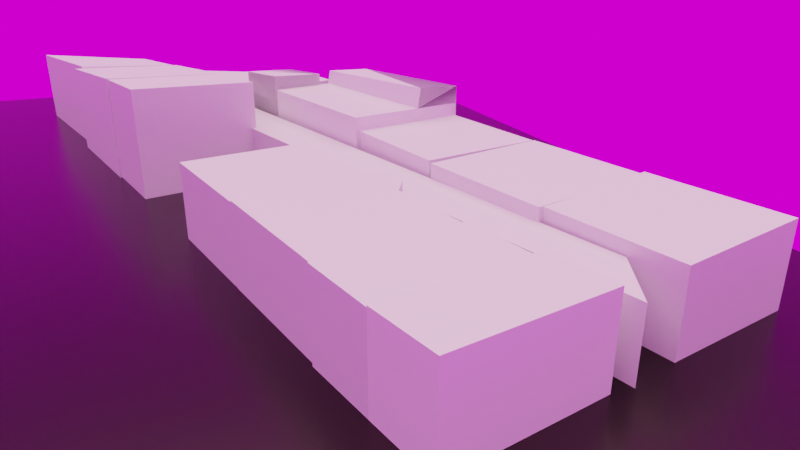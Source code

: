 # Source: scene.blend  (saved by Blender 2.93.20; exported with 4.5.12 LTS)
import bpy
from mathutils import Matrix  # noqa: F401  (used for matrix-valued properties, if any)

bpy.ops.wm.read_factory_settings(use_empty=True)
scene = bpy.context.scene
scene.name = 'Scene'

# ---- collections
col_collection = bpy.data.collections.new('Collection'); scene.collection.children.link(col_collection)
col_collection_2 = bpy.data.collections.new('Collection 2'); scene.collection.children.link(col_collection_2)

# ---- images (referenced by path relative to the original .blend; pixels are not part of the script)
import os
ASSET_DIR = os.environ.get("B2B_ASSET_DIR", "")  # directory of the original .blend (textures are referenced by path, not embedded)
HERE = os.path.dirname(os.path.abspath(__file__))  # packed textures are extracted next to this script under _unpacked/

def load_image(name, relpath, width, height, colorspace="sRGB"):
    """Load a texture the original file referenced (path relative to the .blend, or extracted next to this script)."""
    p = next((c for c in (os.path.join(HERE, relpath), os.path.join(ASSET_DIR, relpath)) if relpath and os.path.exists(c)), "")
    if p:
        img = bpy.data.images.load(p, check_existing=True)
        img.name = name
    else:  # same state as the original file: an image datablock whose file is absent (Cycles renders it pink)
        img = bpy.data.images.new(name, width, height)
        img.source = "FILE"
        img.filepath = "//" + (relpath or name)
    img.colorspace_settings.name = colorspace
    return img
img_world_tex_exr = load_image('world_tex.exr', 'world_tex.exr', 1024, 1024, 'Linear Rec.709')

# ---- materials (node trees are filled in below, after node groups)
mat_material = bpy.data.materials.new('Material')
mat_material.use_transparent_shadow = False
mat_default_obj_004 = bpy.data.materials.new('Default OBJ.004')
mat_default_obj_004.use_transparent_shadow = False
mat_default_obj_005 = bpy.data.materials.new('Default OBJ.005')
mat_default_obj_005.use_transparent_shadow = False
mat_default_obj_006 = bpy.data.materials.new('Default OBJ.006')
mat_default_obj_006.use_transparent_shadow = False
mat_default_obj_007 = bpy.data.materials.new('Default OBJ.007')
mat_default_obj_007.use_transparent_shadow = False
mat_default_obj_008 = bpy.data.materials.new('Default OBJ.008')
mat_default_obj_008.use_transparent_shadow = False
mat_default_obj_009 = bpy.data.materials.new('Default OBJ.009')
mat_default_obj_009.use_transparent_shadow = False
mat_default_obj_010 = bpy.data.materials.new('Default OBJ.010')
mat_default_obj_010.use_transparent_shadow = False
mat_default_obj_011 = bpy.data.materials.new('Default OBJ.011')
mat_default_obj_011.use_transparent_shadow = False
mat_default_obj_012 = bpy.data.materials.new('Default OBJ.012')
mat_default_obj_012.use_transparent_shadow = False
mat_default_obj_013 = bpy.data.materials.new('Default OBJ.013')
mat_default_obj_013.use_transparent_shadow = False
mat_default_obj_014 = bpy.data.materials.new('Default OBJ.014')
mat_default_obj_014.use_transparent_shadow = False
mat_default_obj_015 = bpy.data.materials.new('Default OBJ.015')
mat_default_obj_015.use_transparent_shadow = False
mat_default_obj_016 = bpy.data.materials.new('Default OBJ.016')
mat_default_obj_016.use_transparent_shadow = False
mat_default_obj_017 = bpy.data.materials.new('Default OBJ.017')
mat_default_obj_017.use_transparent_shadow = False
mat_default_obj_018 = bpy.data.materials.new('Default OBJ.018')
mat_default_obj_018.use_transparent_shadow = False
mat_default_obj_004_1 = bpy.data.materials.new('Default_OBJ.004')
mat_default_obj_004_1.use_transparent_shadow = False
mat_default_obj_004_1.roughness = 0.5
mat_default_obj_005_1 = bpy.data.materials.new('Default_OBJ.005')
mat_default_obj_005_1.use_transparent_shadow = False
mat_default_obj_005_1.roughness = 0.5
mat_default_obj_006_1 = bpy.data.materials.new('Default_OBJ.006')
mat_default_obj_006_1.use_transparent_shadow = False
mat_default_obj_006_1.roughness = 0.5
mat_default_obj_007_1 = bpy.data.materials.new('Default_OBJ.007')
mat_default_obj_007_1.use_transparent_shadow = False
mat_default_obj_007_1.roughness = 0.5
mat_default_obj_008_1 = bpy.data.materials.new('Default_OBJ.008')
mat_default_obj_008_1.use_transparent_shadow = False
mat_default_obj_008_1.roughness = 0.5
mat_default_obj_009_1 = bpy.data.materials.new('Default_OBJ.009')
mat_default_obj_009_1.use_transparent_shadow = False
mat_default_obj_009_1.roughness = 0.5
mat_default_obj_010_1 = bpy.data.materials.new('Default_OBJ.010')
mat_default_obj_010_1.use_transparent_shadow = False
mat_default_obj_010_1.roughness = 0.5
mat_default_obj_011_1 = bpy.data.materials.new('Default_OBJ.011')
mat_default_obj_011_1.use_transparent_shadow = False
mat_default_obj_011_1.roughness = 0.5
mat_default_obj_012_1 = bpy.data.materials.new('Default_OBJ.012')
mat_default_obj_012_1.use_transparent_shadow = False
mat_default_obj_012_1.roughness = 0.5
mat_default_obj_013_1 = bpy.data.materials.new('Default_OBJ.013')
mat_default_obj_013_1.use_transparent_shadow = False
mat_default_obj_013_1.roughness = 0.5
mat_default_obj_014_1 = bpy.data.materials.new('Default_OBJ.014')
mat_default_obj_014_1.use_transparent_shadow = False
mat_default_obj_014_1.roughness = 0.5
mat_default_obj_016_1 = bpy.data.materials.new('Default_OBJ.016')
mat_default_obj_016_1.use_transparent_shadow = False
mat_default_obj_016_1.roughness = 0.5
mat_default_obj_017_1 = bpy.data.materials.new('Default_OBJ.017')
mat_default_obj_017_1.use_transparent_shadow = False
mat_default_obj_017_1.roughness = 0.5
mat_default_obj_018_1 = bpy.data.materials.new('Default_OBJ.018')
mat_default_obj_018_1.use_transparent_shadow = False
mat_default_obj_018_1.roughness = 0.5

# ---- material node trees
mat_material.use_nodes = True; mat_material.node_tree.nodes.clear()
_N = mat_material.node_tree.nodes; _L = mat_material.node_tree.links
n0 = _N.new('ShaderNodeBsdfPrincipled'); n0.name = 'Principled BSDF'; n0.location = (10, 300)
n0.distribution = 'GGX'
n0.subsurface_method = 'BURLEY'
n0.inputs[0].default_value = (0.03741, 0.03384, 0.02858, 1.0)
n0.inputs[1].default_value = 1.0
n0.inputs[2].default_value = 0.2708
n0.inputs[3].default_value = 1.45
n0.inputs[13].default_value = 0.09041
n0.inputs[27].default_value = (0.0, 0.0, 0.0, 1.0)
n0.inputs[28].default_value = 1.0
n1 = _N.new('ShaderNodeOutputMaterial'); n1.name = 'Material Output'; n1.location = (300, 300)
_L.new(n0.outputs[0], n1.inputs[0])
n1.is_active_output = True
mat_default_obj_004.use_nodes = True; mat_default_obj_004.node_tree.nodes.clear()
_N = mat_default_obj_004.node_tree.nodes; _L = mat_default_obj_004.node_tree.links
n0 = _N.new('ShaderNodeBsdfPrincipled'); n0.name = 'Principled BSDF'; n0.location = (10, 300)
n0.distribution = 'GGX'
n0.subsurface_method = 'BURLEY'
n0.inputs[0].default_value = (1.0, 1.0, 1.0, 1.0)
n0.inputs[1].default_value = 0.142
n0.inputs[2].default_value = 0.6183
n0.inputs[3].default_value = 1.45
n0.inputs[13].default_value = 0.7337
n0.inputs[27].default_value = (0.0, 0.0, 0.0, 1.0)
n0.inputs[28].default_value = 1.0
n1 = _N.new('ShaderNodeOutputMaterial'); n1.name = 'Material Output'; n1.location = (300, 300)
_L.new(n0.outputs[0], n1.inputs[0])
n1.is_active_output = True
mat_default_obj_005.use_nodes = True; mat_default_obj_005.node_tree.nodes.clear()
_N = mat_default_obj_005.node_tree.nodes; _L = mat_default_obj_005.node_tree.links
n0 = _N.new('ShaderNodeBsdfPrincipled'); n0.name = 'Principled BSDF'; n0.location = (10, 300)
n0.distribution = 'GGX'
n0.subsurface_method = 'BURLEY'
n0.inputs[3].default_value = 1.45
n0.inputs[27].default_value = (0.0, 0.0, 0.0, 1.0)
n0.inputs[28].default_value = 1.0
n1 = _N.new('ShaderNodeOutputMaterial'); n1.name = 'Material Output'; n1.location = (300, 300)
_L.new(n0.outputs[0], n1.inputs[0])
n1.is_active_output = True
mat_default_obj_006.use_nodes = True; mat_default_obj_006.node_tree.nodes.clear()
_N = mat_default_obj_006.node_tree.nodes; _L = mat_default_obj_006.node_tree.links
n0 = _N.new('ShaderNodeBsdfPrincipled'); n0.name = 'Principled BSDF'; n0.location = (10, 300)
n0.distribution = 'GGX'
n0.subsurface_method = 'BURLEY'
n0.inputs[3].default_value = 1.45
n0.inputs[27].default_value = (0.0, 0.0, 0.0, 1.0)
n0.inputs[28].default_value = 1.0
n1 = _N.new('ShaderNodeOutputMaterial'); n1.name = 'Material Output'; n1.location = (300, 300)
_L.new(n0.outputs[0], n1.inputs[0])
n1.is_active_output = True
mat_default_obj_007.use_nodes = True; mat_default_obj_007.node_tree.nodes.clear()
_N = mat_default_obj_007.node_tree.nodes; _L = mat_default_obj_007.node_tree.links
n0 = _N.new('ShaderNodeBsdfPrincipled'); n0.name = 'Principled BSDF'; n0.location = (10, 300)
n0.distribution = 'GGX'
n0.subsurface_method = 'BURLEY'
n0.inputs[3].default_value = 1.45
n0.inputs[27].default_value = (0.0, 0.0, 0.0, 1.0)
n0.inputs[28].default_value = 1.0
n1 = _N.new('ShaderNodeOutputMaterial'); n1.name = 'Material Output'; n1.location = (300, 300)
_L.new(n0.outputs[0], n1.inputs[0])
n1.is_active_output = True
mat_default_obj_008.use_nodes = True; mat_default_obj_008.node_tree.nodes.clear()
_N = mat_default_obj_008.node_tree.nodes; _L = mat_default_obj_008.node_tree.links
n0 = _N.new('ShaderNodeBsdfPrincipled'); n0.name = 'Principled BSDF'; n0.location = (10, 300)
n0.distribution = 'GGX'
n0.subsurface_method = 'BURLEY'
n0.inputs[3].default_value = 1.45
n0.inputs[27].default_value = (0.0, 0.0, 0.0, 1.0)
n0.inputs[28].default_value = 1.0
n1 = _N.new('ShaderNodeOutputMaterial'); n1.name = 'Material Output'; n1.location = (300, 300)
_L.new(n0.outputs[0], n1.inputs[0])
n1.is_active_output = True
mat_default_obj_009.use_nodes = True; mat_default_obj_009.node_tree.nodes.clear()
_N = mat_default_obj_009.node_tree.nodes; _L = mat_default_obj_009.node_tree.links
n0 = _N.new('ShaderNodeBsdfPrincipled'); n0.name = 'Principled BSDF'; n0.location = (10, 300)
n0.distribution = 'GGX'
n0.subsurface_method = 'BURLEY'
n0.inputs[3].default_value = 1.45
n0.inputs[27].default_value = (0.0, 0.0, 0.0, 1.0)
n0.inputs[28].default_value = 1.0
n1 = _N.new('ShaderNodeOutputMaterial'); n1.name = 'Material Output'; n1.location = (300, 300)
_L.new(n0.outputs[0], n1.inputs[0])
n1.is_active_output = True
mat_default_obj_010.use_nodes = True; mat_default_obj_010.node_tree.nodes.clear()
_N = mat_default_obj_010.node_tree.nodes; _L = mat_default_obj_010.node_tree.links
n0 = _N.new('ShaderNodeBsdfPrincipled'); n0.name = 'Principled BSDF'; n0.location = (10, 300)
n0.distribution = 'GGX'
n0.subsurface_method = 'BURLEY'
n0.inputs[3].default_value = 1.45
n0.inputs[27].default_value = (0.0, 0.0, 0.0, 1.0)
n0.inputs[28].default_value = 1.0
n1 = _N.new('ShaderNodeOutputMaterial'); n1.name = 'Material Output'; n1.location = (300, 300)
_L.new(n0.outputs[0], n1.inputs[0])
n1.is_active_output = True
mat_default_obj_011.use_nodes = True; mat_default_obj_011.node_tree.nodes.clear()
_N = mat_default_obj_011.node_tree.nodes; _L = mat_default_obj_011.node_tree.links
n0 = _N.new('ShaderNodeBsdfPrincipled'); n0.name = 'Principled BSDF'; n0.location = (10, 300)
n0.distribution = 'GGX'
n0.subsurface_method = 'BURLEY'
n0.inputs[3].default_value = 1.45
n0.inputs[27].default_value = (0.0, 0.0, 0.0, 1.0)
n0.inputs[28].default_value = 1.0
n1 = _N.new('ShaderNodeOutputMaterial'); n1.name = 'Material Output'; n1.location = (300, 300)
_L.new(n0.outputs[0], n1.inputs[0])
n1.is_active_output = True
mat_default_obj_012.use_nodes = True; mat_default_obj_012.node_tree.nodes.clear()
_N = mat_default_obj_012.node_tree.nodes; _L = mat_default_obj_012.node_tree.links
n0 = _N.new('ShaderNodeBsdfPrincipled'); n0.name = 'Principled BSDF'; n0.location = (10, 300)
n0.distribution = 'GGX'
n0.subsurface_method = 'BURLEY'
n0.inputs[3].default_value = 1.45
n0.inputs[27].default_value = (0.0, 0.0, 0.0, 1.0)
n0.inputs[28].default_value = 1.0
n1 = _N.new('ShaderNodeOutputMaterial'); n1.name = 'Material Output'; n1.location = (300, 300)
_L.new(n0.outputs[0], n1.inputs[0])
n1.is_active_output = True
mat_default_obj_013.use_nodes = True; mat_default_obj_013.node_tree.nodes.clear()
_N = mat_default_obj_013.node_tree.nodes; _L = mat_default_obj_013.node_tree.links
n0 = _N.new('ShaderNodeBsdfPrincipled'); n0.name = 'Principled BSDF'; n0.location = (10, 300)
n0.distribution = 'GGX'
n0.subsurface_method = 'BURLEY'
n0.inputs[3].default_value = 1.45
n0.inputs[27].default_value = (0.0, 0.0, 0.0, 1.0)
n0.inputs[28].default_value = 1.0
n1 = _N.new('ShaderNodeOutputMaterial'); n1.name = 'Material Output'; n1.location = (300, 300)
_L.new(n0.outputs[0], n1.inputs[0])
n1.is_active_output = True
mat_default_obj_014.use_nodes = True; mat_default_obj_014.node_tree.nodes.clear()
_N = mat_default_obj_014.node_tree.nodes; _L = mat_default_obj_014.node_tree.links
n0 = _N.new('ShaderNodeBsdfPrincipled'); n0.name = 'Principled BSDF'; n0.location = (10, 300)
n0.distribution = 'GGX'
n0.subsurface_method = 'BURLEY'
n0.inputs[3].default_value = 1.45
n0.inputs[27].default_value = (0.0, 0.0, 0.0, 1.0)
n0.inputs[28].default_value = 1.0
n1 = _N.new('ShaderNodeOutputMaterial'); n1.name = 'Material Output'; n1.location = (300, 300)
_L.new(n0.outputs[0], n1.inputs[0])
n1.is_active_output = True
mat_default_obj_015.use_nodes = True; mat_default_obj_015.node_tree.nodes.clear()
_N = mat_default_obj_015.node_tree.nodes; _L = mat_default_obj_015.node_tree.links
n0 = _N.new('ShaderNodeBsdfPrincipled'); n0.name = 'Principled BSDF'; n0.location = (10, 300)
n0.distribution = 'GGX'
n0.subsurface_method = 'BURLEY'
n0.inputs[3].default_value = 1.45
n0.inputs[27].default_value = (0.0, 0.0, 0.0, 1.0)
n0.inputs[28].default_value = 1.0
n1 = _N.new('ShaderNodeOutputMaterial'); n1.name = 'Material Output'; n1.location = (300, 300)
_L.new(n0.outputs[0], n1.inputs[0])
n1.is_active_output = True
mat_default_obj_016.use_nodes = True; mat_default_obj_016.node_tree.nodes.clear()
_N = mat_default_obj_016.node_tree.nodes; _L = mat_default_obj_016.node_tree.links
n0 = _N.new('ShaderNodeBsdfPrincipled'); n0.name = 'Principled BSDF'; n0.location = (10, 300)
n0.distribution = 'GGX'
n0.subsurface_method = 'BURLEY'
n0.inputs[3].default_value = 1.45
n0.inputs[27].default_value = (0.0, 0.0, 0.0, 1.0)
n0.inputs[28].default_value = 1.0
n1 = _N.new('ShaderNodeOutputMaterial'); n1.name = 'Material Output'; n1.location = (300, 300)
_L.new(n0.outputs[0], n1.inputs[0])
n1.is_active_output = True
mat_default_obj_017.use_nodes = True; mat_default_obj_017.node_tree.nodes.clear()
_N = mat_default_obj_017.node_tree.nodes; _L = mat_default_obj_017.node_tree.links
n0 = _N.new('ShaderNodeBsdfPrincipled'); n0.name = 'Principled BSDF'; n0.location = (10, 300)
n0.distribution = 'GGX'
n0.subsurface_method = 'BURLEY'
n0.inputs[3].default_value = 1.45
n0.inputs[27].default_value = (0.0, 0.0, 0.0, 1.0)
n0.inputs[28].default_value = 1.0
n1 = _N.new('ShaderNodeOutputMaterial'); n1.name = 'Material Output'; n1.location = (300, 300)
_L.new(n0.outputs[0], n1.inputs[0])
n1.is_active_output = True
mat_default_obj_018.use_nodes = True; mat_default_obj_018.node_tree.nodes.clear()
_N = mat_default_obj_018.node_tree.nodes; _L = mat_default_obj_018.node_tree.links
n0 = _N.new('ShaderNodeBsdfPrincipled'); n0.name = 'Principled BSDF'; n0.location = (10, 300)
n0.distribution = 'GGX'
n0.subsurface_method = 'BURLEY'
n0.inputs[3].default_value = 1.45
n0.inputs[27].default_value = (0.0, 0.0, 0.0, 1.0)
n0.inputs[28].default_value = 1.0
n1 = _N.new('ShaderNodeOutputMaterial'); n1.name = 'Material Output'; n1.location = (300, 300)
_L.new(n0.outputs[0], n1.inputs[0])
n1.is_active_output = True
mat_default_obj_004_1.use_nodes = True; mat_default_obj_004_1.node_tree.nodes.clear()
_N = mat_default_obj_004_1.node_tree.nodes; _L = mat_default_obj_004_1.node_tree.links
n0 = _N.new('ShaderNodeBsdfPrincipled'); n0.name = 'Principled BSDF'; n0.location = (10, 300)
n0.distribution = 'GGX'
n0.subsurface_method = 'BURLEY'
n0.inputs[3].default_value = 1.45
n0.inputs[27].default_value = (0.0, 0.0, 0.0, 1.0)
n0.inputs[28].default_value = 1.0
n1 = _N.new('ShaderNodeOutputMaterial'); n1.name = 'Material Output'; n1.location = (300, 300)
_L.new(n0.outputs[0], n1.inputs[0])
n1.is_active_output = True
mat_default_obj_005_1.use_nodes = True; mat_default_obj_005_1.node_tree.nodes.clear()
_N = mat_default_obj_005_1.node_tree.nodes; _L = mat_default_obj_005_1.node_tree.links
n0 = _N.new('ShaderNodeBsdfPrincipled'); n0.name = 'Principled BSDF'; n0.location = (10, 300)
n0.distribution = 'GGX'
n0.subsurface_method = 'BURLEY'
n0.inputs[3].default_value = 1.45
n0.inputs[27].default_value = (0.0, 0.0, 0.0, 1.0)
n0.inputs[28].default_value = 1.0
n1 = _N.new('ShaderNodeOutputMaterial'); n1.name = 'Material Output'; n1.location = (300, 300)
_L.new(n0.outputs[0], n1.inputs[0])
n1.is_active_output = True
mat_default_obj_006_1.use_nodes = True; mat_default_obj_006_1.node_tree.nodes.clear()
_N = mat_default_obj_006_1.node_tree.nodes; _L = mat_default_obj_006_1.node_tree.links
n0 = _N.new('ShaderNodeBsdfPrincipled'); n0.name = 'Principled BSDF'; n0.location = (10, 300)
n0.distribution = 'GGX'
n0.subsurface_method = 'BURLEY'
n0.inputs[3].default_value = 1.45
n0.inputs[27].default_value = (0.0, 0.0, 0.0, 1.0)
n0.inputs[28].default_value = 1.0
n1 = _N.new('ShaderNodeOutputMaterial'); n1.name = 'Material Output'; n1.location = (300, 300)
_L.new(n0.outputs[0], n1.inputs[0])
n1.is_active_output = True
mat_default_obj_007_1.use_nodes = True; mat_default_obj_007_1.node_tree.nodes.clear()
_N = mat_default_obj_007_1.node_tree.nodes; _L = mat_default_obj_007_1.node_tree.links
n0 = _N.new('ShaderNodeBsdfPrincipled'); n0.name = 'Principled BSDF'; n0.location = (10, 300)
n0.distribution = 'GGX'
n0.subsurface_method = 'BURLEY'
n0.inputs[3].default_value = 1.45
n0.inputs[27].default_value = (0.0, 0.0, 0.0, 1.0)
n0.inputs[28].default_value = 1.0
n1 = _N.new('ShaderNodeOutputMaterial'); n1.name = 'Material Output'; n1.location = (300, 300)
_L.new(n0.outputs[0], n1.inputs[0])
n1.is_active_output = True
mat_default_obj_008_1.use_nodes = True; mat_default_obj_008_1.node_tree.nodes.clear()
_N = mat_default_obj_008_1.node_tree.nodes; _L = mat_default_obj_008_1.node_tree.links
n0 = _N.new('ShaderNodeBsdfPrincipled'); n0.name = 'Principled BSDF'; n0.location = (10, 300)
n0.distribution = 'GGX'
n0.subsurface_method = 'BURLEY'
n0.inputs[3].default_value = 1.45
n0.inputs[27].default_value = (0.0, 0.0, 0.0, 1.0)
n0.inputs[28].default_value = 1.0
n1 = _N.new('ShaderNodeOutputMaterial'); n1.name = 'Material Output'; n1.location = (300, 300)
_L.new(n0.outputs[0], n1.inputs[0])
n1.is_active_output = True
mat_default_obj_009_1.use_nodes = True; mat_default_obj_009_1.node_tree.nodes.clear()
_N = mat_default_obj_009_1.node_tree.nodes; _L = mat_default_obj_009_1.node_tree.links
n0 = _N.new('ShaderNodeBsdfPrincipled'); n0.name = 'Principled BSDF'; n0.location = (10, 300)
n0.distribution = 'GGX'
n0.subsurface_method = 'BURLEY'
n0.inputs[3].default_value = 1.45
n0.inputs[27].default_value = (0.0, 0.0, 0.0, 1.0)
n0.inputs[28].default_value = 1.0
n1 = _N.new('ShaderNodeOutputMaterial'); n1.name = 'Material Output'; n1.location = (300, 300)
_L.new(n0.outputs[0], n1.inputs[0])
n1.is_active_output = True
mat_default_obj_010_1.use_nodes = True; mat_default_obj_010_1.node_tree.nodes.clear()
_N = mat_default_obj_010_1.node_tree.nodes; _L = mat_default_obj_010_1.node_tree.links
n0 = _N.new('ShaderNodeBsdfPrincipled'); n0.name = 'Principled BSDF'; n0.location = (10, 300)
n0.distribution = 'GGX'
n0.subsurface_method = 'BURLEY'
n0.inputs[3].default_value = 1.45
n0.inputs[27].default_value = (0.0, 0.0, 0.0, 1.0)
n0.inputs[28].default_value = 1.0
n1 = _N.new('ShaderNodeOutputMaterial'); n1.name = 'Material Output'; n1.location = (300, 300)
_L.new(n0.outputs[0], n1.inputs[0])
n1.is_active_output = True
mat_default_obj_011_1.use_nodes = True; mat_default_obj_011_1.node_tree.nodes.clear()
_N = mat_default_obj_011_1.node_tree.nodes; _L = mat_default_obj_011_1.node_tree.links
n0 = _N.new('ShaderNodeBsdfPrincipled'); n0.name = 'Principled BSDF'; n0.location = (10, 300)
n0.distribution = 'GGX'
n0.subsurface_method = 'BURLEY'
n0.inputs[3].default_value = 1.45
n0.inputs[27].default_value = (0.0, 0.0, 0.0, 1.0)
n0.inputs[28].default_value = 1.0
n1 = _N.new('ShaderNodeOutputMaterial'); n1.name = 'Material Output'; n1.location = (300, 300)
_L.new(n0.outputs[0], n1.inputs[0])
n1.is_active_output = True
mat_default_obj_012_1.use_nodes = True; mat_default_obj_012_1.node_tree.nodes.clear()
_N = mat_default_obj_012_1.node_tree.nodes; _L = mat_default_obj_012_1.node_tree.links
n0 = _N.new('ShaderNodeBsdfPrincipled'); n0.name = 'Principled BSDF'; n0.location = (10, 300)
n0.distribution = 'GGX'
n0.subsurface_method = 'BURLEY'
n0.inputs[3].default_value = 1.45
n0.inputs[27].default_value = (0.0, 0.0, 0.0, 1.0)
n0.inputs[28].default_value = 1.0
n1 = _N.new('ShaderNodeOutputMaterial'); n1.name = 'Material Output'; n1.location = (300, 300)
_L.new(n0.outputs[0], n1.inputs[0])
n1.is_active_output = True
mat_default_obj_013_1.use_nodes = True; mat_default_obj_013_1.node_tree.nodes.clear()
_N = mat_default_obj_013_1.node_tree.nodes; _L = mat_default_obj_013_1.node_tree.links
n0 = _N.new('ShaderNodeBsdfPrincipled'); n0.name = 'Principled BSDF'; n0.location = (10, 300)
n0.distribution = 'GGX'
n0.subsurface_method = 'BURLEY'
n0.inputs[3].default_value = 1.45
n0.inputs[27].default_value = (0.0, 0.0, 0.0, 1.0)
n0.inputs[28].default_value = 1.0
n1 = _N.new('ShaderNodeOutputMaterial'); n1.name = 'Material Output'; n1.location = (300, 300)
_L.new(n0.outputs[0], n1.inputs[0])
n1.is_active_output = True
mat_default_obj_014_1.use_nodes = True; mat_default_obj_014_1.node_tree.nodes.clear()
_N = mat_default_obj_014_1.node_tree.nodes; _L = mat_default_obj_014_1.node_tree.links
n0 = _N.new('ShaderNodeBsdfPrincipled'); n0.name = 'Principled BSDF'; n0.location = (10, 300)
n0.distribution = 'GGX'
n0.subsurface_method = 'BURLEY'
n0.inputs[3].default_value = 1.45
n0.inputs[27].default_value = (0.0, 0.0, 0.0, 1.0)
n0.inputs[28].default_value = 1.0
n1 = _N.new('ShaderNodeOutputMaterial'); n1.name = 'Material Output'; n1.location = (300, 300)
_L.new(n0.outputs[0], n1.inputs[0])
n1.is_active_output = True
mat_default_obj_016_1.use_nodes = True; mat_default_obj_016_1.node_tree.nodes.clear()
_N = mat_default_obj_016_1.node_tree.nodes; _L = mat_default_obj_016_1.node_tree.links
n0 = _N.new('ShaderNodeBsdfPrincipled'); n0.name = 'Principled BSDF'; n0.location = (10, 300)
n0.distribution = 'GGX'
n0.subsurface_method = 'BURLEY'
n0.inputs[3].default_value = 1.45
n0.inputs[27].default_value = (0.0, 0.0, 0.0, 1.0)
n0.inputs[28].default_value = 1.0
n1 = _N.new('ShaderNodeOutputMaterial'); n1.name = 'Material Output'; n1.location = (300, 300)
_L.new(n0.outputs[0], n1.inputs[0])
n1.is_active_output = True
mat_default_obj_017_1.use_nodes = True; mat_default_obj_017_1.node_tree.nodes.clear()
_N = mat_default_obj_017_1.node_tree.nodes; _L = mat_default_obj_017_1.node_tree.links
n0 = _N.new('ShaderNodeBsdfPrincipled'); n0.name = 'Principled BSDF'; n0.location = (10, 300)
n0.distribution = 'GGX'
n0.subsurface_method = 'BURLEY'
n0.inputs[3].default_value = 1.45
n0.inputs[27].default_value = (0.0, 0.0, 0.0, 1.0)
n0.inputs[28].default_value = 1.0
n1 = _N.new('ShaderNodeOutputMaterial'); n1.name = 'Material Output'; n1.location = (300, 300)
_L.new(n0.outputs[0], n1.inputs[0])
n1.is_active_output = True
mat_default_obj_018_1.use_nodes = True; mat_default_obj_018_1.node_tree.nodes.clear()
_N = mat_default_obj_018_1.node_tree.nodes; _L = mat_default_obj_018_1.node_tree.links
n0 = _N.new('ShaderNodeBsdfPrincipled'); n0.name = 'Principled BSDF'; n0.location = (10, 300)
n0.distribution = 'GGX'
n0.subsurface_method = 'BURLEY'
n0.inputs[3].default_value = 1.45
n0.inputs[27].default_value = (0.0, 0.0, 0.0, 1.0)
n0.inputs[28].default_value = 1.0
n1 = _N.new('ShaderNodeOutputMaterial'); n1.name = 'Material Output'; n1.location = (300, 300)
_L.new(n0.outputs[0], n1.inputs[0])
n1.is_active_output = True

# ---- world
world_world = bpy.data.worlds.new('World'); scene.world = world_world
world_world.use_nodes = True; world_world.node_tree.nodes.clear()
_N = world_world.node_tree.nodes; _L = world_world.node_tree.links
n0 = _N.new('ShaderNodeOutputWorld'); n0.name = 'World Output'; n0.location = (300, 300)
n1 = _N.new('ShaderNodeBackground'); n1.name = 'Background'; n1.location = (10, 300)
n2 = _N.new('ShaderNodeTexEnvironment'); n2.name = 'Environment Texture'; n2.location = (-280, 280)
n2.image = img_world_tex_exr
_L.new(n1.outputs[0], n0.inputs[0])
_L.new(n2.outputs[0], n1.inputs[0])
n0.is_active_output = True
world_world.color = (0.05088, 0.05088, 0.05088)
world_world.use_sun_shadow = False
world_world.sun_shadow_jitter_overblur = 0.0

# ---- cameras
cam_camera = bpy.data.cameras.new('Camera')
cam_camera.clip_end = 100.0
cam_camera.lens = 32.0
cam_camera.ortho_scale = 7.314

# ---- lights
light_point_001 = bpy.data.lights.new('Point.001', 'SUN')
light_point_001.color = (0.3844, 0.3666, 0.2173)
light_point_001.transmission_factor = 0.0
light_point_001.angle = 1.638
light_point_001.energy = 8.3
light_point_001.shadow_soft_size = 7.03

# ---- meshes
me_plane = bpy.data.meshes.new('Plane')
me_plane.from_pydata([(-1.0, -1.0, 0.0), (1.0, -1.0, 0.0), (-1.0, 1.0, 0.0), (1.0, 1.0, 0.0)], [], [(0, 1, 3, 2)])
_uv = me_plane.uv_layers.new(name='UVMap')
_uv.uv.foreach_set('vector', [0.0, 0.0, 1.0, 0.0, 1.0, 1.0, 0.0, 1.0])
me_plane.materials.append(mat_material)
me_plane.use_remesh_fix_poles = True
me_plane.use_remesh_preserve_attributes = False
me_plane.update()
me_meshing_manual_room_4_001 = bpy.data.meshes.new('meshing_manual_room_4.001')
me_meshing_manual_room_4_001.from_pydata([(-30.33, 1.892, -0.64), (-28.68, 1.865, -0.6699), (-28.75, 1.869, -0.9978), (-27.53, -1.204, 4.387), (-27.53, 1.795, 4.387), (-28.75, -1.204, -0.9978), (-28.68, -1.204, -0.6699), (-31.3, 1.906, -0.4198), (-31.3, -1.204, -0.4199), (-30.26, -1.204, 4.177), (-30.08, 1.832, 4.965), (-30.26, 1.843, 4.177), (-28.49, -1.204, 4.604), (-30.08, -1.204, 4.965), (-30.33, -1.204, -0.64), (-28.49, 1.809, 4.604)], [], [(3, 4, 1), (5, 6, 1), (7, 8, 9), (10, 11, 9), (12, 9, 13), (7, 0, 14), (2, 5, 14), (14, 6, 5), (13, 10, 15), (3, 6, 12), (3, 12, 15), (1, 6, 3), (1, 2, 5), (9, 11, 7), (9, 13, 10), (14, 8, 7), (14, 0, 2), (15, 12, 13), (6, 14, 9), (12, 6, 9), (14, 8, 9), (15, 4, 3)])
me_meshing_manual_room_4_001.materials.append(mat_default_obj_004)
me_meshing_manual_room_4_001.use_remesh_fix_poles = True
me_meshing_manual_room_4_001.use_remesh_preserve_attributes = False
me_meshing_manual_room_4_001.update()
me_meshing_manual_room_5_001 = bpy.data.meshes.new('meshing_manual_room_5.001')
me_meshing_manual_room_5_001.from_pydata([(-27.72, -1.204, 7.009), (-30.12, -1.204, 5.7), (-4.336, -1.204, -0.8694), (-30.12, 1.242, 5.7), (-27.72, 1.224, 7.009), (-4.336, 1.238, -0.8693), (-3.331, 1.217, 1.065), (-3.33, -1.204, 1.065)], [], [(0, 1, 2), (1, 3, 4), (2, 5, 6), (1, 2, 5), (0, 7, 6), (2, 7, 0), (4, 0, 1), (6, 7, 2), (5, 3, 1), (6, 4, 0)])
me_meshing_manual_room_5_001.materials.append(mat_default_obj_005)
me_meshing_manual_room_5_001.use_remesh_fix_poles = True
me_meshing_manual_room_5_001.use_remesh_preserve_attributes = False
me_meshing_manual_room_5_001.update()
me_meshing_manual_room_6_001 = bpy.data.meshes.new('meshing_manual_room_6.001')
me_meshing_manual_room_6_001.from_pydata([(-29.54, 1.688, 7.586), (-29.54, -1.204, 7.585), (-29.48, -1.204, 7.854), (-29.57, -1.204, 7.478), (-29.13, -1.204, 7.381), (-29.13, 1.686, 7.381), (-23.18, -1.204, 11.35), (-23.18, 1.865, 11.35), (-23.41, 1.864, 11.4), (-28.46, -1.204, 12.51), (-23.41, -1.204, 11.4), (-28.46, 1.844, 12.51), (-29.48, 1.696, 7.854), (-28.76, -1.204, 7.301), (-24.29, -1.204, 6.315), (-24.29, 1.706, 6.315), (-28.76, 1.688, 7.301), (-23.45, -1.204, 10.14), (-23.45, 1.827, 10.14), (-29.57, 1.684, 7.478)], [], [(0, 1, 2), (3, 4, 5), (6, 7, 8), (9, 10, 8), (3, 1, 0), (11, 12, 2), (5, 4, 13), (14, 15, 16), (9, 13, 2), (14, 17, 18), (1, 4, 3), (17, 10, 6), (6, 7, 18), (4, 1, 2), (2, 12, 0), (5, 19, 3), (8, 10, 6), (8, 11, 9), (0, 19, 3), (2, 9, 11), (13, 16, 5), (16, 13, 14), (9, 17, 13), (9, 10, 17), (17, 14, 13), (18, 15, 14), (18, 17, 6), (2, 13, 4)])
me_meshing_manual_room_6_001.materials.append(mat_default_obj_006)
me_meshing_manual_room_6_001.use_remesh_fix_poles = True
me_meshing_manual_room_6_001.use_remesh_preserve_attributes = False
me_meshing_manual_room_6_001.update()
me_meshing_manual_room_7_001 = bpy.data.meshes.new('meshing_manual_room_7.001')
me_meshing_manual_room_7_001.from_pydata([(-27.81, -1.204, 3.642), (-27.81, 1.779, 3.642), (-28.47, 1.801, 0.6378), (-24.92, -1.204, 3.446), (-24.92, 1.818, 3.446), (-26.03, 1.854, -1.595), (-28.47, -1.204, 0.6381), (-26.91, -1.204, 3.885), (-26.91, 1.788, 3.885), (-28.83, -1.204, -0.9784), (-27.71, -1.204, 4.062), (-27.71, 1.776, 4.062), (-26.62, -1.204, 3.821), (-26.62, 1.792, 3.821), (-28.83, 1.812, -0.9785), (-26.03, -1.204, -1.595)], [], [(0, 1, 2), (3, 4, 5), (6, 0, 7), (9, 6, 2), (10, 11, 1), (10, 11, 8), (12, 7, 8), (3, 12, 13), (9, 14, 5), (3, 6, 12), (7, 0, 10), (2, 6, 0), (5, 15, 3), (7, 12, 6), (2, 14, 9), (1, 0, 10), (8, 7, 10), (8, 13, 12), (13, 4, 3), (5, 15, 9), (15, 9, 6), (3, 15, 6)])
me_meshing_manual_room_7_001.materials.append(mat_default_obj_007)
me_meshing_manual_room_7_001.use_remesh_fix_poles = True
me_meshing_manual_room_7_001.use_remesh_preserve_attributes = False
me_meshing_manual_room_7_001.update()
me_meshing_manual_room_8 = bpy.data.meshes.new('meshing_manual_room_8')
me_meshing_manual_room_8.from_pydata([(-25.05, 1.783, 3.372), (-25.12, 1.786, 3.023), (-25.12, -1.204, 3.023), (-19.71, -1.204, 2.307), (-19.71, 1.833, 2.307), (-20.68, 1.875, -2.586), (-19.53, -1.204, 3.203), (-19.53, 1.826, 3.203), (-26.03, 1.825, -1.521), (-26.03, -1.204, -1.521), (-25.84, -1.204, -0.5765), (-25.65, 1.809, 0.3703), (-25.65, -1.204, 0.3704), (-25.84, 1.817, -0.5753), (-21.63, 1.815, 2.691), (-23.55, 1.797, 3.074), (-23.55, -1.204, 3.074), (-25.05, -1.204, 3.372), (-20.82, 1.817, 3.162), (-25.57, -1.204, -1.612), (-25.57, 1.829, -1.612), (-21.63, -1.204, 2.691), (-20.82, -1.204, 3.162), (-20.68, -1.204, -2.586)], [], [(0, 1, 2), (3, 4, 5), (3, 6, 7), (8, 9, 10), (11, 12, 2), (11, 13, 10), (14, 15, 16), (0, 17, 16), (6, 7, 18), (19, 10, 9), (9, 19, 20), (12, 21, 16), (21, 22, 18), (3, 6, 22), (2, 16, 17), (23, 12, 19), (23, 5, 20), (2, 17, 0), (5, 23, 3), (7, 4, 3), (10, 13, 8), (2, 1, 11), (10, 12, 11), (16, 21, 14), (16, 15, 0), (18, 22, 6), (20, 8, 9), (16, 2, 12), (18, 14, 21), (22, 21, 3), (23, 21, 12), (23, 3, 21), (19, 12, 10), (20, 19, 23)])
me_meshing_manual_room_8.materials.append(mat_default_obj_008)
me_meshing_manual_room_8.use_remesh_fix_poles = True
me_meshing_manual_room_8.use_remesh_preserve_attributes = False
me_meshing_manual_room_8.update()
me_meshing_manual_room_9 = bpy.data.meshes.new('meshing_manual_room_9')
me_meshing_manual_room_9.from_pydata([(-24.54, -1.204, 6.166), (-23.38, -1.204, 11.29), (-23.38, 1.803, 11.29), (-18.05, -1.204, 10.09), (-19.2, -1.204, 4.962), (-19.2, 1.791, 4.962), (-24.54, 1.733, 6.166), (-18.05, 1.861, 10.09)], [], [(0, 1, 2), (1, 3, 4), (0, 4, 5), (4, 3, 7), (1, 3, 7), (2, 6, 0), (4, 0, 1), (5, 6, 0), (7, 5, 4), (7, 2, 1)])
me_meshing_manual_room_9.materials.append(mat_default_obj_009)
me_meshing_manual_room_9.use_remesh_fix_poles = True
me_meshing_manual_room_9.use_remesh_preserve_attributes = False
me_meshing_manual_room_9.update()
me_meshing_manual_room_10 = bpy.data.meshes.new('meshing_manual_room_10')
me_meshing_manual_room_10.from_pydata([(-20.83, -1.204, -2.547), (-15.7, -1.204, -3.564), (-15.7, 1.83, -3.564), (-19.84, -1.204, 2.438), (-14.71, -1.204, 1.42), (-14.71, 1.804, 1.42), (-19.84, 1.781, 2.438), (-20.83, 1.807, -2.547)], [], [(0, 1, 2), (3, 4, 5), (1, 4, 3), (0, 3, 6), (1, 4, 5), (2, 7, 0), (5, 6, 3), (3, 0, 1), (6, 7, 0), (5, 2, 1)])
me_meshing_manual_room_10.materials.append(mat_default_obj_010)
me_meshing_manual_room_10.use_remesh_fix_poles = True
me_meshing_manual_room_10.use_remesh_preserve_attributes = False
me_meshing_manual_room_10.update()
me_meshing_manual_room_11 = bpy.data.meshes.new('meshing_manual_room_11')
me_meshing_manual_room_11.from_pydata([(-17.9, 1.817, 10.12), (-18.45, 1.819, 7.414), (-18.45, -1.204, 7.414), (-18.94, 1.821, 5.016), (-18.94, -1.204, 5.016), (-17.9, -1.204, 10.12), (-12.82, -1.204, 9.089), (-18.47, 1.827, 4.919), (-13.86, -1.204, 3.982), (-12.82, 1.883, 9.089), (-13.86, 1.886, 3.982), (-18.47, -1.204, 4.919)], [], [(0, 1, 2), (3, 4, 2), (5, 6, 2), (8, 6, 9), (5, 6, 9), (10, 7, 11), (2, 11, 4), (4, 11, 7), (2, 5, 0), (2, 1, 3), (2, 8, 11), (2, 6, 8), (9, 10, 8), (9, 0, 5), (11, 8, 10), (7, 3, 4)])
me_meshing_manual_room_11.materials.append(mat_default_obj_011)
me_meshing_manual_room_11.use_remesh_fix_poles = True
me_meshing_manual_room_11.use_remesh_preserve_attributes = False
me_meshing_manual_room_11.update()
me_meshing_manual_room_12 = bpy.data.meshes.new('meshing_manual_room_12')
me_meshing_manual_room_12.from_pydata([(-13.34, 2.463, 6.993), (-12.86, 2.453, 9.131), (-12.86, 3.229, 9.131), (-14.05, -1.204, 3.837), (-6.618, -1.204, 2.162), (-6.618, 2.462, 2.162), (-5.425, 2.974, 7.456), (-13.31, 3.342, 7.156), (-12.86, -1.204, 9.131), (-5.425, -1.204, 7.456), (-5.425, 2.438, 7.456), (-6.105, -1.204, 4.439), (-13.5, -1.204, 6.312), (-14.05, 2.478, 3.837), (-5.952, 2.449, 5.116), (-5.925, 3.102, 5.237)], [], [(0, 1, 2), (3, 4, 5), (8, 9, 10), (1, 10, 6), (4, 11, 12), (13, 3, 12), (1, 0, 12), (5, 4, 11), (6, 15, 14), (9, 8, 12), (10, 14, 11), (2, 7, 0), (5, 13, 3), (10, 1, 8), (6, 2, 1), (12, 3, 4), (12, 0, 13), (12, 8, 1), (11, 14, 5), (14, 10, 6), (12, 11, 9), (11, 9, 10)])
me_meshing_manual_room_12.materials.append(mat_default_obj_012)
me_meshing_manual_room_12.use_remesh_fix_poles = True
me_meshing_manual_room_12.use_remesh_preserve_attributes = False
me_meshing_manual_room_12.update()
me_meshing_manual_room_13 = bpy.data.meshes.new('meshing_manual_room_13')
me_meshing_manual_room_13.from_pydata([(-10.36, -1.204, -4.746), (-9.221, -1.204, 0.5645), (-9.221, 3.374, 0.5645), (-5.327, -1.204, -0.2735), (-5.327, 3.211, -0.2736), (-6.471, 3.466, -5.584), (-6.471, -1.204, -5.584), (-10.36, 3.629, -4.746)], [], [(0, 1, 2), (3, 1, 2), (6, 3, 4), (1, 3, 6), (6, 0, 7), (2, 7, 0), (2, 4, 3), (4, 5, 6), (6, 0, 1), (7, 5, 6)])
me_meshing_manual_room_13.materials.append(mat_default_obj_013)
me_meshing_manual_room_13.use_remesh_fix_poles = True
me_meshing_manual_room_13.use_remesh_preserve_attributes = False
me_meshing_manual_room_13.update()
me_meshing_manual_room_14 = bpy.data.meshes.new('meshing_manual_room_14')
me_meshing_manual_room_14.from_pydata([(-6.76, -1.204, 2.129), (-6.76, 1.914, 2.129), (-3.718, 1.893, 1.4), (-2.626, -1.204, 5.961), (-3.123, -1.204, 3.887), (-3.778, -1.204, 6.775), (-6.162, -1.204, 4.629), (-6.168, 1.858, 4.604), (-6.17, 3.008, 4.594), (-5.547, -1.204, 7.198), (-3.718, -1.204, 1.401), (-3.129, 1.837, 3.861), (-3.131, 2.819, 3.853), (-2.626, 1.79, 5.961), (-6.76, 3.14, 2.129), (-3.718, 2.951, 1.4), (-3.778, 1.787, 6.774), (-5.547, 1.799, 7.198)], [], [(0, 1, 2), (3, 4, 5), (0, 6, 7), (1, 7, 8), (7, 6, 9), (10, 4, 11), (2, 11, 12), (3, 13, 11), (1, 14, 15), (3, 5, 16), (10, 0, 6), (5, 16, 17), (2, 10, 0), (5, 6, 9), (5, 4, 6), (7, 1, 0), (8, 14, 1), (9, 17, 7), (11, 2, 10), (12, 15, 2), (11, 4, 3), (15, 2, 1), (16, 13, 3), (6, 4, 10), (17, 9, 5)])
me_meshing_manual_room_14.materials.append(mat_default_obj_014)
me_meshing_manual_room_14.use_remesh_fix_poles = True
me_meshing_manual_room_14.use_remesh_preserve_attributes = False
me_meshing_manual_room_14.update()
me_meshing_manual_room_14_001 = bpy.data.meshes.new('meshing_manual_room_14.001')
me_meshing_manual_room_14_001.from_pydata([(-6.76, -1.204, 2.129), (-6.76, 1.914, 2.129), (-3.718, 1.893, 1.4), (-2.626, -1.204, 5.961), (-3.123, -1.204, 3.887), (-3.778, -1.204, 6.775), (-6.162, -1.204, 4.629), (-6.168, 1.858, 4.604), (-6.17, 3.008, 4.594), (-5.547, -1.204, 7.198), (-3.718, -1.204, 1.401), (-3.129, 1.837, 3.861), (-3.131, 2.819, 3.853), (-2.626, 1.79, 5.961), (-6.76, 3.14, 2.129), (-3.718, 2.951, 1.4), (-3.778, 1.787, 6.774), (-5.547, 1.799, 7.198)], [], [(0, 1, 2), (3, 4, 5), (0, 6, 7), (1, 7, 8), (7, 6, 9), (10, 4, 11), (2, 11, 12), (3, 13, 11), (1, 14, 15), (3, 5, 16), (10, 0, 6), (5, 16, 17), (2, 10, 0), (5, 6, 9), (5, 4, 6), (7, 1, 0), (8, 14, 1), (9, 17, 7), (11, 2, 10), (12, 15, 2), (11, 4, 3), (15, 2, 1), (16, 13, 3), (6, 4, 10), (17, 9, 5)])
me_meshing_manual_room_14_001.materials.append(mat_default_obj_015)
me_meshing_manual_room_14_001.use_remesh_fix_poles = True
me_meshing_manual_room_14_001.use_remesh_preserve_attributes = False
me_meshing_manual_room_14_001.update()
me_meshing_manual_room_15 = bpy.data.meshes.new('meshing_manual_room_15')
me_meshing_manual_room_15.from_pydata([(-5.521, -1.204, -0.3153), (-5.521, 3.231, -0.3153), (-6.699, 3.535, -5.631), (1.008, -1.204, -1.762), (1.008, 2.779, -1.762), (-0.1702, 3.083, -7.078), (-6.699, -1.204, -5.631), (-0.1702, -1.204, -7.078)], [], [(0, 1, 2), (3, 4, 5), (0, 3, 4), (6, 7, 5), (0, 6, 7), (2, 6, 0), (5, 7, 3), (4, 1, 0), (5, 2, 6), (7, 3, 0)])
me_meshing_manual_room_15.materials.append(mat_default_obj_016)
me_meshing_manual_room_15.use_remesh_fix_poles = True
me_meshing_manual_room_15.use_remesh_preserve_attributes = False
me_meshing_manual_room_15.update()
me_meshing_manual_room_16 = bpy.data.meshes.new('meshing_manual_room_16')
me_meshing_manual_room_16.from_pydata([(-4.082, -1.204, -0.6455), (5.613, -1.204, -3.104), (5.613, 1.921, -3.104), (-2.306, -1.204, 6.36), (-2.306, 1.937, 6.36), (0.3842, 1.942, 5.678), (0.3841, -1.204, 5.678), (-4.082, 1.903, -0.6455)], [], [(0, 1, 2), (3, 4, 5), (0, 3, 4), (0, 3, 6), (1, 6, 5), (2, 7, 0), (5, 6, 3), (4, 7, 0), (6, 1, 0), (5, 2, 1)])
me_meshing_manual_room_16.materials.append(mat_default_obj_017)
me_meshing_manual_room_16.use_remesh_fix_poles = True
me_meshing_manual_room_16.use_remesh_preserve_attributes = False
me_meshing_manual_room_16.update()
me_meshing_manual_room_17 = bpy.data.meshes.new('meshing_manual_room_17')
me_meshing_manual_room_17.from_pydata([(0.9409, 2.806, -1.993), (-0.02635, 3.123, -5.98), (-0.02647, -1.204, -5.981), (-0.2018, 3.181, -6.703), (-0.2018, -1.204, -6.703), (0.899, -1.204, -6.97), (9.009, -1.204, -8.938), (9.009, 2.674, -8.938), (6.2, -1.204, -3.981), (6.2, 2.562, -3.98), (0.8999, 3.12, -6.971), (5.733, -1.204, -3.156), (5.732, 2.543, -3.156), (3.085, 2.689, -2.514), (3.085, -1.204, -2.514), (0.9409, -1.204, -1.993)], [], [(0, 1, 2), (3, 4, 2), (5, 6, 7), (3, 4, 5), (7, 6, 8), (6, 8, 5), (11, 12, 13), (11, 12, 9), (14, 8, 11), (15, 14, 13), (5, 2, 4), (2, 15, 0), (2, 1, 3), (7, 10, 5), (5, 10, 3), (8, 9, 7), (5, 14, 2), (5, 8, 14), (14, 15, 2), (13, 14, 11), (9, 8, 11), (13, 0, 15)])
me_meshing_manual_room_17.materials.append(mat_default_obj_018)
me_meshing_manual_room_17.use_remesh_fix_poles = True
me_meshing_manual_room_17.use_remesh_preserve_attributes = False
me_meshing_manual_room_17.update()
me_meshing_manual_room_4_002 = bpy.data.meshes.new('meshing_manual_room_4.002')
me_meshing_manual_room_4_002.from_pydata([(-30.33, 1.892, -0.64), (-28.68, 1.865, -0.6699), (-28.75, 1.869, -0.9978), (-27.53, 1.795, 4.387), (-28.49, 1.809, 4.604), (-30.26, 1.843, 4.177), (-30.08, 1.832, 4.965), (-31.3, 1.906, -0.4198)], [], [(0, 1, 2), (3, 1, 4), (4, 5, 6), (1, 0, 5), (4, 1, 5), (0, 7, 5)])
me_meshing_manual_room_4_002.polygons.foreach_set('use_smooth', [True] * 6)
me_meshing_manual_room_4_002.materials.append(mat_default_obj_004_1)
me_meshing_manual_room_4_002.use_remesh_fix_poles = True
me_meshing_manual_room_4_002.use_remesh_preserve_attributes = False
me_meshing_manual_room_4_002.update()
me_meshing_manual_room_4_002.normals_split_custom_set([tuple(v) for v in zip(*[iter([0.01652, 0.9998, 0.009951, 0.01652, 0.9998, 0.00995, 0.01651, 0.9998, 0.009949, 0.01651, 0.9998, 0.009953, 0.01652, 0.9998, 0.00995, 0.01652, 0.9998, 0.009953, 0.01652, 0.9998, 0.009953, 0.01652, 0.9998, 0.009952, 0.01652, 0.9998, 0.009952, 0.01652, 0.9998, 0.00995, 0.01652, 0.9998, 0.009951, 0.01652, 0.9998, 0.009952, 0.01652, 0.9998, 0.009953, 0.01652, 0.9998, 0.00995, 0.01652, 0.9998, 0.009952, 0.01652, 0.9998, 0.009951, 0.01652, 0.9998, 0.009951, 0.01652, 0.9998, 0.009952])] * 3)])
me_meshing_manual_room_5_002 = bpy.data.meshes.new('meshing_manual_room_5.002')
me_meshing_manual_room_5_002.from_pydata([(-27.72, 1.224, 7.009), (-30.12, 1.242, 5.7), (-4.336, 1.238, -0.8693), (-3.331, 1.217, 1.065)], [], [(0, 1, 2), (2, 3, 0)])
me_meshing_manual_room_5_002.polygons.foreach_set('use_smooth', [True] * 2)
me_meshing_manual_room_5_002.materials.append(mat_default_obj_005_1)
me_meshing_manual_room_5_002.use_remesh_fix_poles = True
me_meshing_manual_room_5_002.use_remesh_preserve_attributes = False
me_meshing_manual_room_5_002.update()
me_meshing_manual_room_5_002.normals_split_custom_set([tuple(v) for v in zip(*[iter([-0.00255, -1.0, -0.009294, -0.00255, -1.0, -0.009294, -0.00255, -1.0, -0.009294, -0.00255, -1.0, -0.009294, -0.00255, -1.0, -0.009294, -0.00255, -1.0, -0.009294])] * 3)])
me_meshing_manual_room_6_002 = bpy.data.meshes.new('meshing_manual_room_6.002')
me_meshing_manual_room_6_002.from_pydata([(-29.13, 1.686, 7.381), (-29.54, 1.688, 7.586), (-29.48, 1.696, 7.854), (-29.57, 1.684, 7.478), (-23.45, 1.827, 10.14), (-23.41, 1.864, 11.4), (-23.18, 1.865, 11.35), (-28.46, 1.844, 12.51), (-28.76, 1.688, 7.301), (-24.29, 1.706, 6.315)], [], [(0, 1, 2), (1, 0, 3), (4, 5, 6), (7, 8, 2), (2, 8, 0), (7, 4, 8), (7, 5, 4), (4, 9, 8)])
me_meshing_manual_room_6_002.polygons.foreach_set('use_smooth', [True] * 8)
me_meshing_manual_room_6_002.materials.append(mat_default_obj_006_1)
me_meshing_manual_room_6_002.use_remesh_fix_poles = True
me_meshing_manual_room_6_002.use_remesh_preserve_attributes = False
me_meshing_manual_room_6_002.update()
me_meshing_manual_room_6_002.normals_split_custom_set([tuple(v) for v in zip(*[iter([-0.01047, 0.9995, -0.02934, -0.01049, 0.9995, -0.02934, -0.01049, 0.9995, -0.02936, -0.01049, 0.9995, -0.02934, -0.01047, 0.9995, -0.02934, -0.01048, 0.9995, -0.02932, -0.01049, 0.9995, -0.02937, -0.01048, 0.9995, -0.02937, -0.01048, 0.9995, -0.02937, -0.01049, 0.9995, -0.02937, -0.01049, 0.9995, -0.02936, -0.01049, 0.9995, -0.02936, -0.01049, 0.9995, -0.02936, -0.01049, 0.9995, -0.02936, -0.01047, 0.9995, -0.02934, -0.01049, 0.9995, -0.02937, -0.01049, 0.9995, -0.02937, -0.01049, 0.9995, -0.02936, -0.01049, 0.9995, -0.02937, -0.01048, 0.9995, -0.02937, -0.01049, 0.9995, -0.02937, -0.01049, 0.9995, -0.02937, -0.01049, 0.9995, -0.02937, -0.01049, 0.9995, -0.02936])] * 3)])
me_meshing_manual_room_7_002 = bpy.data.meshes.new('meshing_manual_room_7.002')
me_meshing_manual_room_7_002.from_pydata([(-28.47, 1.801, 0.6378), (-27.81, 1.779, 3.642), (-26.91, 1.788, 3.885), (-24.92, 1.818, 3.446), (-26.62, 1.792, 3.821), (-27.71, 1.776, 4.062), (-26.03, 1.854, -1.595), (-28.83, 1.812, -0.9785)], [], [(0, 1, 2), (3, 0, 4), (2, 1, 5), (2, 4, 0), (6, 7, 0), (3, 6, 0)])
me_meshing_manual_room_7_002.polygons.foreach_set('use_smooth', [True] * 6)
me_meshing_manual_room_7_002.materials.append(mat_default_obj_007_1)
me_meshing_manual_room_7_002.use_remesh_fix_poles = True
me_meshing_manual_room_7_002.use_remesh_preserve_attributes = False
me_meshing_manual_room_7_002.update()
me_meshing_manual_room_7_002.normals_split_custom_set([tuple(v) for v in zip(*[iter([-0.01272, 0.9999, 0.009983, -0.01273, 0.9999, 0.009979, -0.01271, 0.9999, 0.009974, -0.01272, 0.9999, 0.009983, -0.01272, 0.9999, 0.009983, -0.01271, 0.9999, 0.009979, -0.01271, 0.9999, 0.009974, -0.01273, 0.9999, 0.009979, -0.01273, 0.9999, 0.009968, -0.01271, 0.9999, 0.009974, -0.01271, 0.9999, 0.009979, -0.01272, 0.9999, 0.009983, -0.01272, 0.9999, 0.009983, -0.01272, 0.9999, 0.009984, -0.01272, 0.9999, 0.009983, -0.01272, 0.9999, 0.009983, -0.01272, 0.9999, 0.009983, -0.01272, 0.9999, 0.009983])] * 3)])
me_meshing_manual_room_8_001 = bpy.data.meshes.new('meshing_manual_room_8.001')
me_meshing_manual_room_8_001.from_pydata([(-25.57, 1.829, -1.612), (-25.84, 1.817, -0.5753), (-26.03, 1.825, -1.521), (-25.65, 1.809, 0.3703), (-21.63, 1.815, 2.691), (-23.55, 1.797, 3.074), (-19.71, 1.833, 2.307), (-19.53, 1.826, 3.203), (-20.82, 1.817, 3.162), (-25.12, 1.786, 3.023), (-25.05, 1.783, 3.372), (-20.68, 1.875, -2.586)], [], [(0, 1, 2), (3, 4, 5), (6, 7, 8), (9, 5, 10), (11, 3, 0), (5, 9, 3), (8, 4, 6), (11, 4, 3), (11, 6, 4), (0, 3, 1)])
me_meshing_manual_room_8_001.polygons.foreach_set('use_smooth', [True] * 10)
me_meshing_manual_room_8_001.materials.append(mat_default_obj_008_1)
me_meshing_manual_room_8_001.use_remesh_fix_poles = True
me_meshing_manual_room_8_001.use_remesh_preserve_attributes = False
me_meshing_manual_room_8_001.update()
me_meshing_manual_room_8_001.normals_split_custom_set([tuple(v) for v in zip(*[iter([0.00738, -0.9999, -0.009907, 0.007371, -0.9999, -0.009908, 0.007384, -0.9999, -0.009904, 0.007377, -0.9999, -0.00991, 0.007378, -0.9999, -0.009911, 0.007377, -0.9999, -0.00991, 0.007378, -0.9999, -0.009912, 0.007378, -0.9999, -0.009914, 0.007378, -0.9999, -0.009914, 0.007377, -0.9999, -0.009902, 0.007377, -0.9999, -0.00991, 0.007377, -0.9999, -0.009888, 0.007377, -0.9999, -0.00991, 0.007377, -0.9999, -0.00991, 0.00738, -0.9999, -0.009907, 0.007377, -0.9999, -0.00991, 0.007377, -0.9999, -0.009902, 0.007377, -0.9999, -0.00991, 0.007378, -0.9999, -0.009914, 0.007378, -0.9999, -0.009911, 0.007378, -0.9999, -0.009912, 0.007377, -0.9999, -0.00991, 0.007378, -0.9999, -0.009911, 0.007377, -0.9999, -0.00991, 0.007377, -0.9999, -0.00991, 0.007378, -0.9999, -0.009912, 0.007378, -0.9999, -0.009911, 0.00738, -0.9999, -0.009907, 0.007377, -0.9999, -0.00991, 0.007371, -0.9999, -0.009908])] * 3)])
me_meshing_manual_room_9_001 = bpy.data.meshes.new('meshing_manual_room_9.001')
me_meshing_manual_room_9_001.from_pydata([(-23.38, 1.803, 11.29), (-24.54, 1.733, 6.166), (-19.2, 1.791, 4.962), (-18.05, 1.861, 10.09)], [], [(0, 1, 2), (2, 3, 0)])
me_meshing_manual_room_9_001.polygons.foreach_set('use_smooth', [True] * 2)
me_meshing_manual_room_9_001.materials.append(mat_default_obj_009_1)
me_meshing_manual_room_9_001.use_remesh_fix_poles = True
me_meshing_manual_room_9_001.use_remesh_preserve_attributes = False
me_meshing_manual_room_9_001.update()
me_meshing_manual_room_9_001.normals_split_custom_set([tuple(v) for v in zip(*[iter([0.01327, -0.9999, 0.01064, 0.01327, -0.9999, 0.01064, 0.01327, -0.9999, 0.01064, 0.01327, -0.9999, 0.01064, 0.01327, -0.9999, 0.01064, 0.01327, -0.9999, 0.01064])] * 3)])
me_meshing_manual_room_10_001 = bpy.data.meshes.new('meshing_manual_room_10.001')
me_meshing_manual_room_10_001.from_pydata([(-15.7, 1.83, -3.564), (-14.71, 1.804, 1.42), (-19.84, 1.781, 2.438), (-20.83, 1.807, -2.547)], [], [(0, 1, 2), (2, 3, 0)])
me_meshing_manual_room_10_001.polygons.foreach_set('use_smooth', [True] * 2)
me_meshing_manual_room_10_001.materials.append(mat_default_obj_010_1)
me_meshing_manual_room_10_001.use_remesh_fix_poles = True
me_meshing_manual_room_10_001.use_remesh_preserve_attributes = False
me_meshing_manual_room_10_001.update()
me_meshing_manual_room_10_001.normals_split_custom_set([tuple(v) for v in zip(*[iter([0.003296, -1.0, -0.00587, 0.003296, -1.0, -0.00587, 0.003296, -1.0, -0.00587, 0.003296, -1.0, -0.00587, 0.003296, -1.0, -0.00587, 0.003296, -1.0, -0.00587])] * 3)])
me_meshing_manual_room_11_001 = bpy.data.meshes.new('meshing_manual_room_11.001')
me_meshing_manual_room_11_001.from_pydata([(-18.47, 1.827, 4.919), (-18.45, 1.819, 7.414), (-18.94, 1.821, 5.016), (-13.86, 1.886, 3.982), (-12.82, 1.883, 9.089), (-17.9, 1.817, 10.12)], [], [(0, 1, 2), (3, 1, 0), (4, 5, 1), (3, 4, 1)])
me_meshing_manual_room_11_001.polygons.foreach_set('use_smooth', [True] * 4)
me_meshing_manual_room_11_001.materials.append(mat_default_obj_011_1)
me_meshing_manual_room_11_001.use_remesh_fix_poles = True
me_meshing_manual_room_11_001.use_remesh_preserve_attributes = False
me_meshing_manual_room_11_001.update()
me_meshing_manual_room_11_001.normals_split_custom_set([tuple(v) for v in zip(*[iter([0.01221, -0.9999, -0.003102, 0.01221, -0.9999, -0.0031, 0.01222, -0.9999, -0.003102, 0.01221, -0.9999, -0.0031, 0.01221, -0.9999, -0.0031, 0.01221, -0.9999, -0.003102, 0.01221, -0.9999, -0.003099, 0.01221, -0.9999, -0.003099, 0.01221, -0.9999, -0.0031, 0.01221, -0.9999, -0.0031, 0.01221, -0.9999, -0.003099, 0.01221, -0.9999, -0.0031])] * 3)])
me_meshing_manual_room_12_001 = bpy.data.meshes.new('meshing_manual_room_12.001')
me_meshing_manual_room_12_001.from_pydata([(-13.34, 2.463, 6.993), (-12.86, 2.453, 9.131), (-12.86, 3.229, 9.131), (-5.425, 2.974, 7.456), (-13.31, 3.342, 7.156), (-5.425, 2.438, 7.456), (-5.952, 2.449, 5.116), (-5.925, 3.102, 5.237), (-6.618, 2.462, 2.162), (-14.05, 2.478, 3.837)], [], [(0, 1, 2), (3, 2, 4), (1, 5, 3), (0, 6, 7), (3, 7, 6), (8, 6, 0), (2, 4, 0), (4, 7, 3), (3, 2, 1), (7, 4, 0), (6, 5, 3), (0, 9, 8)])
me_meshing_manual_room_12_001.polygons.foreach_set('use_smooth', [True] * 12)
_k = set([(0, 6), (0, 7), (1, 2), (3, 4), (3, 6), (3, 7), (4, 7), (6, 7)])
me_meshing_manual_room_12_001.attributes.new('sharp_edge', 'BOOLEAN', 'EDGE').data.foreach_set('value', [ (min(e.vertices), max(e.vertices)) in _k for e in me_meshing_manual_room_12_001.edges])
me_meshing_manual_room_12_001.materials.append(mat_default_obj_012_1)
me_meshing_manual_room_12_001.use_remesh_fix_poles = True
me_meshing_manual_room_12_001.use_remesh_preserve_attributes = False
me_meshing_manual_room_12_001.update()
me_meshing_manual_room_12_001.normals_split_custom_set([tuple(v) for v in zip(*[iter([-0.9756, 3.316e-05, 0.2197, -0.9756, 0.0, 0.2198, -0.9756, 1.06e-05, 0.2198, -0.04481, -0.9979, -0.04711, -0.04481, -0.9979, -0.04711, -0.04481, -0.9979, -0.04711, 0.2198, 0.0, 0.9755, 0.2198, 0.0, 0.9755, 0.2198, 0.0, 0.9755, 0.2414, -0.1868, 0.9523, 0.2414, -0.1868, 0.9523, 0.2414, -0.1868, 0.9523, -0.9755, -8.735e-07, 0.2198, -0.9755, -8.735e-07, 0.2198, -0.9755, -8.735e-07, 0.2198, -0.002959, -1.0, -0.004048, -0.002959, -1.0, -0.004048, -0.002959, -1.0, -0.004048, -0.9756, 1.06e-05, 0.2198, -0.9756, 4.397e-05, 0.2197, -0.9756, 3.316e-05, 0.2197, -0.04481, -0.9979, -0.0471, -0.04481, -0.9979, -0.0471, -0.04481, -0.9979, -0.0471, 0.2198, 0.0, 0.9755, 0.2198, 0.0, 0.9755, 0.2198, 0.0, 0.9755, 0.2414, -0.1868, 0.9523, 0.2414, -0.1868, 0.9523, 0.2414, -0.1868, 0.9523, -0.9755, 0.0, 0.2198, -0.9755, 0.0, 0.2198, -0.9755, 0.0, 0.2198, -0.002959, -1.0, -0.004048, -0.002959, -1.0, -0.004048, -0.002959, -1.0, -0.004048])] * 3)])
me_meshing_manual_room_13_001 = bpy.data.meshes.new('meshing_manual_room_13.001')
me_meshing_manual_room_13_001.from_pydata([(-9.221, 3.374, 0.5645), (-5.327, 3.211, -0.2736), (-6.471, 3.466, -5.584), (-10.36, 3.629, -4.746)], [], [(0, 1, 2), (2, 3, 0)])
me_meshing_manual_room_13_001.polygons.foreach_set('use_smooth', [True] * 2)
me_meshing_manual_room_13_001.materials.append(mat_default_obj_013_1)
me_meshing_manual_room_13_001.use_remesh_fix_poles = True
me_meshing_manual_room_13_001.use_remesh_preserve_attributes = False
me_meshing_manual_room_13_001.update()
me_meshing_manual_room_13_001.normals_split_custom_set([tuple(v) for v in zip(*[iter([0.04978, 0.9981, 0.03712, 0.04978, 0.9981, 0.03712, 0.04978, 0.9981, 0.03712, 0.04978, 0.9981, 0.03712, 0.04978, 0.9981, 0.03712, 0.04978, 0.9981, 0.03712])] * 3)])
me_meshing_manual_room_14_002 = bpy.data.meshes.new('meshing_manual_room_14.002')
me_meshing_manual_room_14_002.from_pydata([(-6.76, 1.914, 2.129), (-6.168, 1.858, 4.604), (-6.17, 3.008, 4.594), (-3.718, 1.893, 1.4), (-3.129, 1.837, 3.861), (-3.131, 2.819, 3.853), (-6.76, 3.14, 2.129), (-3.718, 2.951, 1.4), (-3.778, 1.787, 6.774), (-5.547, 1.799, 7.198), (-2.626, 1.79, 5.961)], [], [(0, 1, 2), (3, 4, 5), (0, 6, 7), (7, 5, 2), (1, 8, 9), (1, 4, 5), (2, 6, 0), (5, 7, 3), (7, 3, 0), (2, 6, 7), (4, 10, 8), (1, 4, 8), (5, 2, 1)])
me_meshing_manual_room_14_002.polygons.foreach_set('use_smooth', [True] * 13)
_k = set([(0, 6), (0, 7), (1, 2), (2, 7), (3, 5), (5, 7)])
me_meshing_manual_room_14_002.attributes.new('sharp_edge', 'BOOLEAN', 'EDGE').data.foreach_set('value', [ (min(e.vertices), max(e.vertices)) in _k for e in me_meshing_manual_room_14_002.edges])
me_meshing_manual_room_14_002.materials.append(mat_default_obj_014_1)
me_meshing_manual_room_14_002.use_remesh_fix_poles = True
me_meshing_manual_room_14_002.use_remesh_preserve_attributes = False
me_meshing_manual_room_14_002.update()
me_meshing_manual_room_14_002.normals_split_custom_set([tuple(v) for v in zip(*[iter([-0.9725, 2.173e-06, 0.2329, -0.9725, 3.1e-06, 0.2329, -0.9725, 2.743e-06, 0.2329, -0.9725, -4.091e-06, 0.2329, -0.9725, -4.091e-06, 0.2329, -0.9725, -4.091e-06, 0.2329, -0.2329, -7.957e-06, -0.9725, -0.2329, -7.957e-06, -0.9725, -0.2329, -7.957e-06, -0.9725, -0.07072, -0.9968, -0.03667, -0.07072, -0.9968, -0.03667, -0.07072, -0.9968, -0.03667, -0.01162, -0.9997, -0.01986, -0.01162, -0.9997, -0.01986, -0.01162, -0.9997, -0.01986, 0.2373, 0.00864, 0.9714, 0.2373, 0.008641, 0.9714, 0.2373, 0.00864, 0.9714, -0.9725, 2.743e-06, 0.2329, -0.9725, 1.831e-06, 0.2329, -0.9725, 2.173e-06, 0.2329, -0.9725, 0.0, 0.2329, -0.9725, 0.0, 0.2329, -0.9725, 0.0, 0.2329, -0.2329, 0.0, -0.9725, -0.2329, 0.0, -0.9725, -0.2329, 0.0, -0.9725, -0.07071, -0.9968, -0.03667, -0.07071, -0.9968, -0.03667, -0.07071, -0.9968, -0.03667, -0.01162, -0.9997, -0.01986, -0.01163, -0.9997, -0.01986, -0.01162, -0.9997, -0.01986, -0.01162, -0.9997, -0.01986, -0.01162, -0.9997, -0.01986, -0.01162, -0.9997, -0.01986, 0.2373, 0.00864, 0.9714, 0.2373, 0.008639, 0.9714, 0.2373, 0.00864, 0.9714])] * 3)])
me_meshing_manual_room_15_001 = bpy.data.meshes.new('meshing_manual_room_15.001')
me_meshing_manual_room_15_001.from_pydata([(-5.521, 3.231, -0.3153), (-6.699, 3.535, -5.631), (-0.1702, 3.083, -7.078), (1.008, 2.779, -1.762)], [], [(0, 1, 2), (2, 3, 0)])
me_meshing_manual_room_15_001.polygons.foreach_set('use_smooth', [True] * 2)
me_meshing_manual_room_15_001.materials.append(mat_default_obj_016_1)
me_meshing_manual_room_15_001.use_remesh_fix_poles = True
me_meshing_manual_room_15_001.use_remesh_preserve_attributes = False
me_meshing_manual_room_15_001.update()
me_meshing_manual_room_15_001.normals_split_custom_set([tuple(v) for v in zip(*[iter([-0.07777, -0.9962, -0.03973, -0.07777, -0.9962, -0.03973, -0.07777, -0.9962, -0.03973, -0.07777, -0.9962, -0.03973, -0.07777, -0.9962, -0.03973, -0.07777, -0.9962, -0.03973])] * 3)])
me_meshing_manual_room_16_001 = bpy.data.meshes.new('meshing_manual_room_16.001')
me_meshing_manual_room_16_001.from_pydata([(-4.082, 1.903, -0.6455), (-2.306, 1.937, 6.36), (0.3842, 1.942, 5.678), (5.613, 1.921, -3.104)], [], [(0, 1, 2), (2, 3, 0)])
me_meshing_manual_room_16_001.polygons.foreach_set('use_smooth', [True] * 2)
me_meshing_manual_room_16_001.materials.append(mat_default_obj_017_1)
me_meshing_manual_room_16_001.use_remesh_fix_poles = True
me_meshing_manual_room_16_001.use_remesh_preserve_attributes = False
me_meshing_manual_room_16_001.update()
me_meshing_manual_room_16_001.normals_split_custom_set([tuple(v) for v in zip(*[iter([-0.002939, 1.0, -0.004196, -0.002938, 1.0, -0.004197, -0.002938, 1.0, -0.004197, -0.002938, 1.0, -0.004197, -0.002939, 1.0, -0.004196, -0.002939, 1.0, -0.004196])] * 3)])
me_meshing_manual_room_17_001 = bpy.data.meshes.new('meshing_manual_room_17.001')
me_meshing_manual_room_17_001.from_pydata([(9.009, 2.674, -8.938), (6.2, 2.562, -3.98), (0.8999, 3.12, -6.971), (3.085, 2.689, -2.514), (5.732, 2.543, -3.156), (-0.02635, 3.123, -5.98), (-0.2018, 3.181, -6.703), (0.9409, 2.806, -1.993)], [], [(0, 1, 2), (3, 1, 4), (2, 5, 6), (2, 3, 5), (2, 1, 3), (3, 7, 5)])
me_meshing_manual_room_17_001.polygons.foreach_set('use_smooth', [True] * 6)
me_meshing_manual_room_17_001.materials.append(mat_default_obj_018_1)
me_meshing_manual_room_17_001.use_remesh_fix_poles = True
me_meshing_manual_room_17_001.use_remesh_preserve_attributes = False
me_meshing_manual_room_17_001.update()
me_meshing_manual_room_17_001.normals_split_custom_set([tuple(v) for v in zip(*[iter([-0.06984, -0.9956, -0.06222, -0.06984, -0.9956, -0.06222, -0.06984, -0.9956, -0.06222, -0.06984, -0.9956, -0.06222, -0.06984, -0.9956, -0.06222, -0.06984, -0.9956, -0.06222, -0.06984, -0.9956, -0.06222, -0.06984, -0.9956, -0.06222, -0.06984, -0.9956, -0.06222, -0.06984, -0.9956, -0.06222, -0.06984, -0.9956, -0.06222, -0.06984, -0.9956, -0.06222, -0.06984, -0.9956, -0.06222, -0.06984, -0.9956, -0.06222, -0.06984, -0.9956, -0.06222, -0.06984, -0.9956, -0.06222, -0.06984, -0.9956, -0.06222, -0.06984, -0.9956, -0.06222])] * 3)])

# ---- objects
ob_camera = bpy.data.objects.new('Camera', cam_camera)
ob_point_001 = bpy.data.objects.new('Point.001', light_point_001)
ob_plane = bpy.data.objects.new('Plane', me_plane)
ob_meshing_manual_room_4_001 = bpy.data.objects.new('meshing_manual_room_4.001', me_meshing_manual_room_4_001)
ob_meshing_manual_room_5_001 = bpy.data.objects.new('meshing_manual_room_5.001', me_meshing_manual_room_5_001)
ob_meshing_manual_room_6_001 = bpy.data.objects.new('meshing_manual_room_6.001', me_meshing_manual_room_6_001)
ob_meshing_manual_room_7_001 = bpy.data.objects.new('meshing_manual_room_7.001', me_meshing_manual_room_7_001)
ob_meshing_manual_room_8 = bpy.data.objects.new('meshing_manual_room_8', me_meshing_manual_room_8)
ob_meshing_manual_room_9 = bpy.data.objects.new('meshing_manual_room_9', me_meshing_manual_room_9)
ob_meshing_manual_room_10 = bpy.data.objects.new('meshing_manual_room_10', me_meshing_manual_room_10)
ob_meshing_manual_room_11 = bpy.data.objects.new('meshing_manual_room_11', me_meshing_manual_room_11)
ob_meshing_manual_room_12 = bpy.data.objects.new('meshing_manual_room_12', me_meshing_manual_room_12)
ob_meshing_manual_room_13 = bpy.data.objects.new('meshing_manual_room_13', me_meshing_manual_room_13)
ob_meshing_manual_room_14 = bpy.data.objects.new('meshing_manual_room_14', me_meshing_manual_room_14)
ob_meshing_manual_room_14_001 = bpy.data.objects.new('meshing_manual_room_14.001', me_meshing_manual_room_14_001)
ob_meshing_manual_room_15 = bpy.data.objects.new('meshing_manual_room_15', me_meshing_manual_room_15)
ob_meshing_manual_room_16 = bpy.data.objects.new('meshing_manual_room_16', me_meshing_manual_room_16)
ob_meshing_manual_room_17 = bpy.data.objects.new('meshing_manual_room_17', me_meshing_manual_room_17)
ob_meshing_manual_room_4_002 = bpy.data.objects.new('meshing_manual_room_4.002', me_meshing_manual_room_4_002)
ob_meshing_manual_room_5_002 = bpy.data.objects.new('meshing_manual_room_5.002', me_meshing_manual_room_5_002)
ob_meshing_manual_room_6_002 = bpy.data.objects.new('meshing_manual_room_6.002', me_meshing_manual_room_6_002)
ob_meshing_manual_room_7_002 = bpy.data.objects.new('meshing_manual_room_7.002', me_meshing_manual_room_7_002)
ob_meshing_manual_room_8_001 = bpy.data.objects.new('meshing_manual_room_8.001', me_meshing_manual_room_8_001)
ob_meshing_manual_room_9_001 = bpy.data.objects.new('meshing_manual_room_9.001', me_meshing_manual_room_9_001)
ob_meshing_manual_room_10_001 = bpy.data.objects.new('meshing_manual_room_10.001', me_meshing_manual_room_10_001)
ob_meshing_manual_room_11_001 = bpy.data.objects.new('meshing_manual_room_11.001', me_meshing_manual_room_11_001)
ob_meshing_manual_room_12_001 = bpy.data.objects.new('meshing_manual_room_12.001', me_meshing_manual_room_12_001)
ob_meshing_manual_room_13_001 = bpy.data.objects.new('meshing_manual_room_13.001', me_meshing_manual_room_13_001)
ob_meshing_manual_room_14_002 = bpy.data.objects.new('meshing_manual_room_14.002', me_meshing_manual_room_14_002)
ob_meshing_manual_room_15_001 = bpy.data.objects.new('meshing_manual_room_15.001', me_meshing_manual_room_15_001)
ob_meshing_manual_room_16_001 = bpy.data.objects.new('meshing_manual_room_16.001', me_meshing_manual_room_16_001)
ob_meshing_manual_room_17_001 = bpy.data.objects.new('meshing_manual_room_17.001', me_meshing_manual_room_17_001)

# ---- transforms, parenting, visibility, modifiers, constraints
ob_camera.location = (-41.94, 5.617, 9.328)
ob_camera.rotation_euler = (1.192, -2.73e-10, -1.961)
ob_camera.lock_rotations_4d = False
ob_camera.empty_display_type = 'ARROWS'
ob_camera.color = (0.0, 0.0, 0.0, 0.0)
ob_camera.display_type = 'WIRE'
ob_camera.lineart.crease_threshold = 0.0
ob_point_001.location = (-14.22, 14.45, 5.896)
ob_plane.location = (-11.5, 0.0, -1.211)
ob_plane.scale = (27.0, 17.0, 1.0)
ob_meshing_manual_room_4_001.location = (0.0, 0.0, 0.0)
ob_meshing_manual_room_4_001.rotation_euler = (1.571, -0.0, 0.0)
ob_meshing_manual_room_5_001.location = (0.0, 0.0, 0.0)
ob_meshing_manual_room_5_001.rotation_euler = (1.571, -0.0, 0.0)
ob_meshing_manual_room_6_001.location = (0.0, 0.0, 0.0)
ob_meshing_manual_room_6_001.rotation_euler = (1.571, -0.0, 0.0)
ob_meshing_manual_room_7_001.location = (0.0, 0.0, 0.0)
ob_meshing_manual_room_7_001.rotation_euler = (1.571, -0.0, 0.0)
ob_meshing_manual_room_8.location = (0.0, 0.0, 0.0)
ob_meshing_manual_room_8.rotation_euler = (1.571, -0.0, 0.0)
ob_meshing_manual_room_9.location = (0.0, 0.0, 0.0)
ob_meshing_manual_room_9.rotation_euler = (1.571, -0.0, 0.0)
ob_meshing_manual_room_10.location = (0.0, 0.0, 0.0)
ob_meshing_manual_room_10.rotation_euler = (1.571, -0.0, 0.0)
ob_meshing_manual_room_11.location = (0.0, 0.0, 0.0)
ob_meshing_manual_room_11.rotation_euler = (1.571, -0.0, 0.0)
ob_meshing_manual_room_12.location = (0.0, 0.0, 0.0)
ob_meshing_manual_room_12.rotation_euler = (1.571, -0.0, 0.0)
ob_meshing_manual_room_13.location = (0.0, 0.0, 0.0)
ob_meshing_manual_room_13.rotation_euler = (1.571, -0.0, 0.0)
ob_meshing_manual_room_14.location = (0.0, 0.0, 0.0)
ob_meshing_manual_room_14.rotation_euler = (1.571, -0.0, 0.0)
ob_meshing_manual_room_14_001.location = (0.0, 0.0, 0.0)
ob_meshing_manual_room_14_001.rotation_euler = (1.571, -0.0, 0.0)
ob_meshing_manual_room_15.location = (0.0, 0.0, 0.0)
ob_meshing_manual_room_15.rotation_euler = (1.571, -0.0, 0.0)
ob_meshing_manual_room_16.location = (0.0, 0.0, 0.0)
ob_meshing_manual_room_16.rotation_euler = (1.571, -0.0, 0.0)
ob_meshing_manual_room_17.location = (0.0, 0.0, 0.0)
ob_meshing_manual_room_17.rotation_euler = (1.571, -0.0, 0.0)
ob_meshing_manual_room_4_002.location = (0.0, 0.0, 0.0)
ob_meshing_manual_room_4_002.rotation_euler = (1.571, -0.0, 0.0)
ob_meshing_manual_room_5_002.location = (0.0, 0.0, 0.0)
ob_meshing_manual_room_5_002.rotation_euler = (1.571, -0.0, 0.0)
ob_meshing_manual_room_6_002.location = (0.0, 0.0, 0.0)
ob_meshing_manual_room_6_002.rotation_euler = (1.571, -0.0, 0.0)
ob_meshing_manual_room_7_002.location = (0.0, 0.0, 0.0)
ob_meshing_manual_room_7_002.rotation_euler = (1.571, -0.0, 0.0)
ob_meshing_manual_room_8_001.location = (0.0, 0.0, 0.0)
ob_meshing_manual_room_8_001.rotation_euler = (1.571, -0.0, 0.0)
ob_meshing_manual_room_9_001.location = (0.0, 0.0, 0.0)
ob_meshing_manual_room_9_001.rotation_euler = (1.571, -0.0, 0.0)
ob_meshing_manual_room_10_001.location = (0.0, 0.0, 0.0)
ob_meshing_manual_room_10_001.rotation_euler = (1.571, -0.0, 0.0)
ob_meshing_manual_room_11_001.location = (0.0, 0.0, 0.0)
ob_meshing_manual_room_11_001.rotation_euler = (1.571, -0.0, 0.0)
ob_meshing_manual_room_12_001.location = (0.0, 0.0, 0.0)
ob_meshing_manual_room_12_001.rotation_euler = (1.571, -0.0, 0.0)
ob_meshing_manual_room_13_001.location = (0.0, 0.0, 0.0)
ob_meshing_manual_room_13_001.rotation_euler = (1.571, -0.0, 0.0)
ob_meshing_manual_room_14_002.location = (0.0, 0.0, 0.0)
ob_meshing_manual_room_14_002.rotation_euler = (1.571, -0.0, 0.0)
ob_meshing_manual_room_15_001.location = (0.0, 0.0, 0.0)
ob_meshing_manual_room_15_001.rotation_euler = (1.571, -0.0, 0.0)
ob_meshing_manual_room_16_001.location = (0.0, 0.0, 0.0)
ob_meshing_manual_room_16_001.rotation_euler = (1.571, -0.0, 0.0)
ob_meshing_manual_room_17_001.location = (0.0, 0.0, 0.0)
ob_meshing_manual_room_17_001.rotation_euler = (1.571, -0.0, 0.0)

# ---- collection membership
scene.collection.objects.link(ob_camera)
scene.collection.objects.link(ob_point_001)
scene.collection.objects.link(ob_plane)
col_collection.objects.link(ob_meshing_manual_room_4_001)
col_collection.objects.link(ob_meshing_manual_room_5_001)
col_collection.objects.link(ob_meshing_manual_room_6_001)
col_collection.objects.link(ob_meshing_manual_room_7_001)
col_collection.objects.link(ob_meshing_manual_room_8)
col_collection.objects.link(ob_meshing_manual_room_9)
col_collection.objects.link(ob_meshing_manual_room_10)
col_collection.objects.link(ob_meshing_manual_room_11)
col_collection.objects.link(ob_meshing_manual_room_12)
col_collection.objects.link(ob_meshing_manual_room_13)
col_collection.objects.link(ob_meshing_manual_room_14)
col_collection.objects.link(ob_meshing_manual_room_14_001)
col_collection.objects.link(ob_meshing_manual_room_15)
col_collection.objects.link(ob_meshing_manual_room_16)
col_collection.objects.link(ob_meshing_manual_room_17)
col_collection_2.objects.link(ob_meshing_manual_room_4_002)
col_collection_2.objects.link(ob_meshing_manual_room_5_002)
col_collection_2.objects.link(ob_meshing_manual_room_6_002)
col_collection_2.objects.link(ob_meshing_manual_room_7_002)
col_collection_2.objects.link(ob_meshing_manual_room_8_001)
col_collection_2.objects.link(ob_meshing_manual_room_9_001)
col_collection_2.objects.link(ob_meshing_manual_room_10_001)
col_collection_2.objects.link(ob_meshing_manual_room_11_001)
col_collection_2.objects.link(ob_meshing_manual_room_12_001)
col_collection_2.objects.link(ob_meshing_manual_room_13_001)
col_collection_2.objects.link(ob_meshing_manual_room_14_002)
col_collection_2.objects.link(ob_meshing_manual_room_15_001)
col_collection_2.objects.link(ob_meshing_manual_room_16_001)
col_collection_2.objects.link(ob_meshing_manual_room_17_001)

# ---- scene / render settings (as saved in the file)
scene.camera = ob_camera
scene.frame_start = 1; scene.frame_end = 400; scene.frame_set(56)
scene.render.engine = 'BLENDER_EEVEE_NEXT'
scene.render.image_settings.file_format = 'FFMPEG'
scene.render.image_settings.color_mode = 'RGB'
scene.render.resolution_x = 1280
scene.render.resolution_y = 720
scene.cycles.shading_system = True
scene.cycles.samples = 128
scene.cycles.sampling_pattern = 'TABULATED_SOBOL'
scene.cycles.use_adaptive_sampling = False
scene.cycles.use_light_tree = False
scene.view_settings.view_transform = 'Filmic'
bpy.context.view_layer.update()
